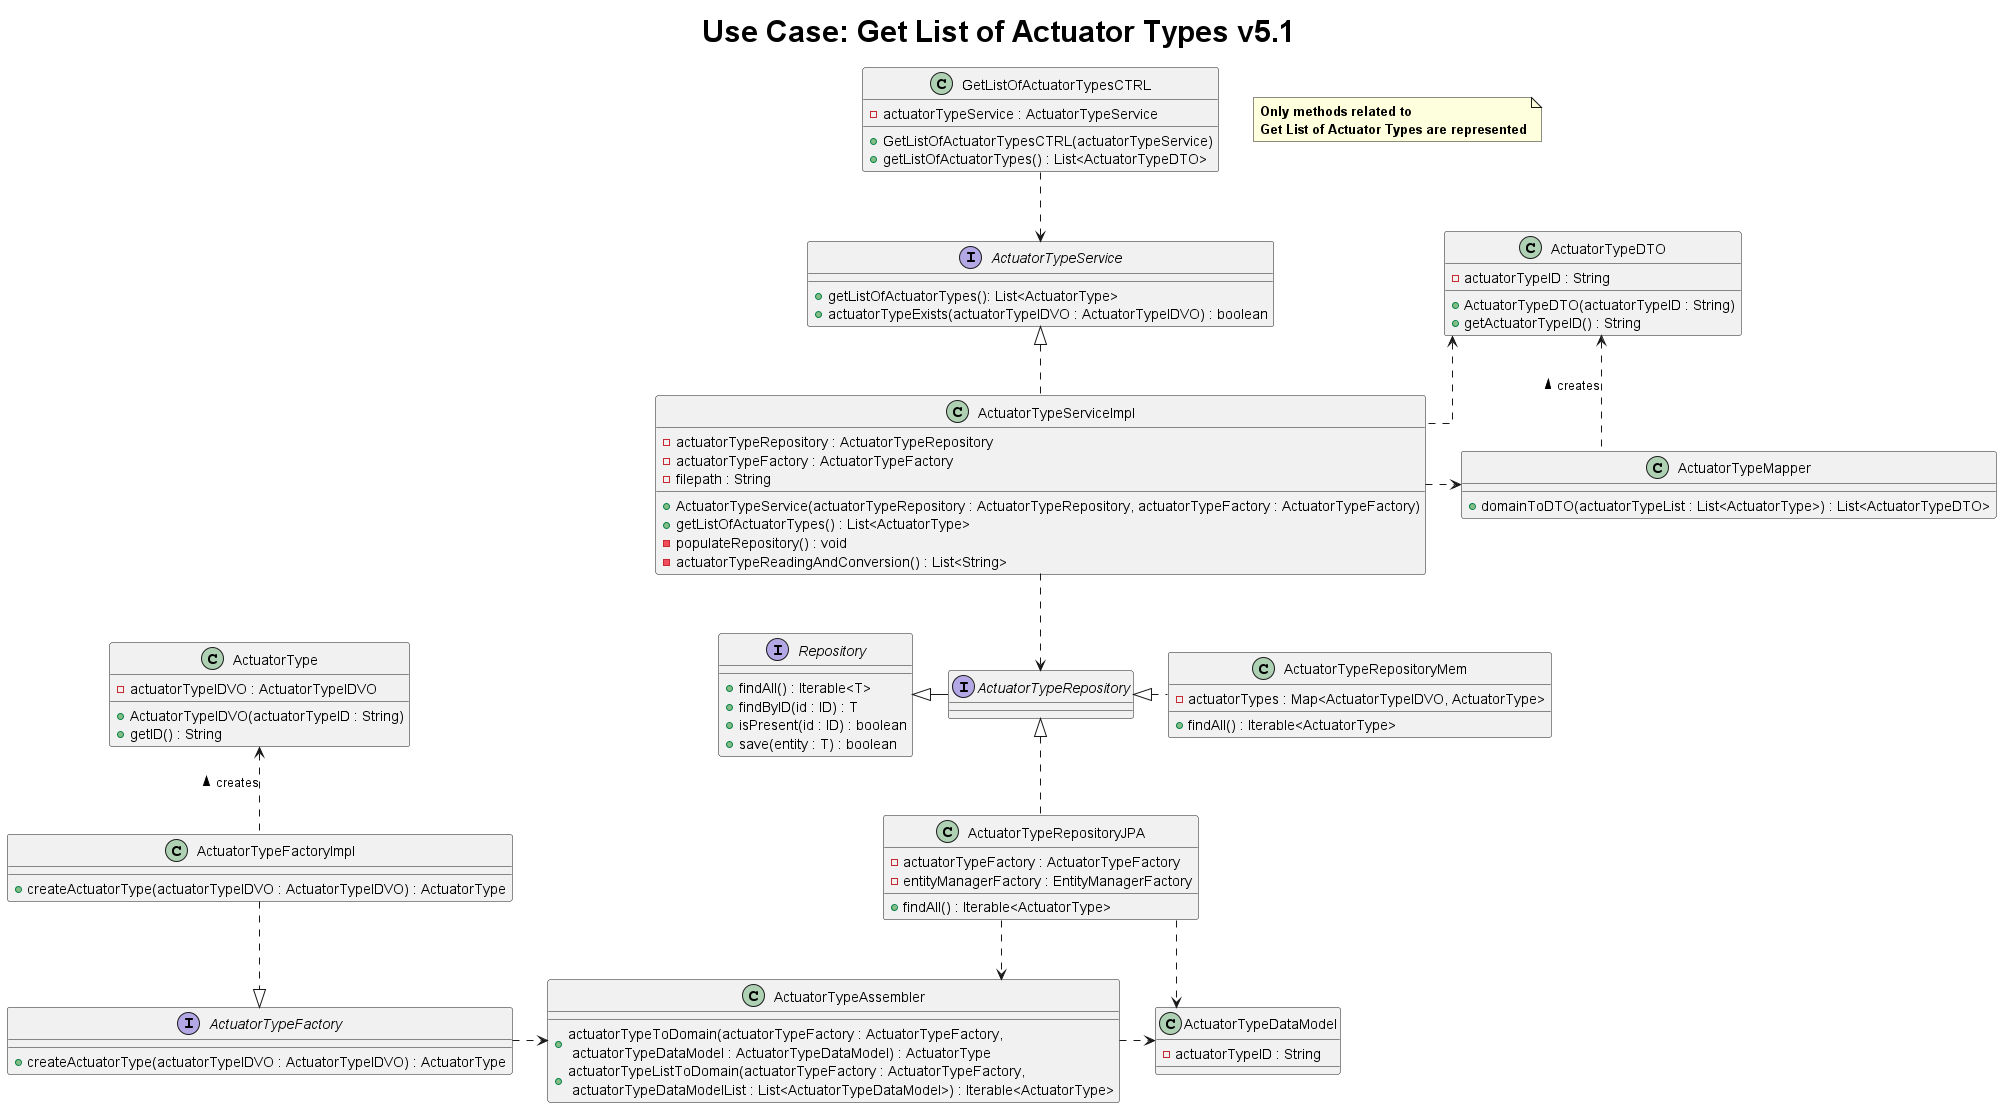

The diagram above was rendered by PlantUML. Its source (embedded in the PNG):
@startuml
title <size: 30> Use Case: Get List of Actuator Types v5.1
note "<b>Only methods related to\n<b>Get List of Actuator Types are represented" as N1
skinparam linetype ortho



class GetListOfActuatorTypesCTRL {
    -actuatorTypeService : ActuatorTypeService

    +GetListOfActuatorTypesCTRL(actuatorTypeService)
    +getListOfActuatorTypes() : List<ActuatorTypeDTO>
}

class ActuatorTypeMapper{
    +domainToDTO(actuatorTypeList : List<ActuatorType>) : List<ActuatorTypeDTO>
}

class ActuatorTypeServiceImpl{
    -actuatorTypeRepository : ActuatorTypeRepository
    -actuatorTypeFactory : ActuatorTypeFactory
    - filepath : String

    +ActuatorTypeService(actuatorTypeRepository : ActuatorTypeRepository, actuatorTypeFactory : ActuatorTypeFactory)
    +getListOfActuatorTypes() : List<ActuatorType>
    -populateRepository() : void
    -actuatorTypeReadingAndConversion() : List<String>
}



class ActuatorTypeRepositoryMem{
    -actuatorTypes : Map<ActuatorTypeIDVO, ActuatorType>

    +findAll() : Iterable<ActuatorType>
}

class ActuatorTypeRepositoryJPA{
    -actuatorTypeFactory : ActuatorTypeFactory
    -entityManagerFactory : EntityManagerFactory

    +findAll() : Iterable<ActuatorType>
}


class ActuatorTypeDTO{
    -actuatorTypeID : String

    +ActuatorTypeDTO(actuatorTypeID : String)
    +getActuatorTypeID() : String
}


interface ActuatorTypeService{

    +getListOfActuatorTypes(): List<ActuatorType>
    +actuatorTypeExists(actuatorTypeIDVO : ActuatorTypeIDVO) : boolean
}


interface ActuatorTypeRepository{
}

interface Repository{
    + findAll() : Iterable<T>
    + findByID(id : ID) : T
    + isPresent(id : ID) : boolean
    + save(entity : T) : boolean
}

class ActuatorTypeAssembler{
    +actuatorTypeToDomain(actuatorTypeFactory : ActuatorTypeFactory,\n actuatorTypeDataModel : ActuatorTypeDataModel) : ActuatorType
    +actuatorTypeListToDomain(actuatorTypeFactory : ActuatorTypeFactory,\n actuatorTypeDataModelList : List<ActuatorTypeDataModel>) : Iterable<ActuatorType>
}

class ActuatorTypeDataModel{
    -actuatorTypeID : String
}

class ActuatorTypeFactoryImpl{
    +createActuatorType(actuatorTypeIDVO : ActuatorTypeIDVO) : ActuatorType
}

class ActuatorType{
    -actuatorTypeIDVO : ActuatorTypeIDVO

    +ActuatorTypeIDVO(actuatorTypeID : String)
    +getID() : String
}

interface ActuatorTypeFactory{
    +createActuatorType(actuatorTypeIDVO : ActuatorTypeIDVO) : ActuatorType
}


GetListOfActuatorTypesCTRL ..> ActuatorTypeService

ActuatorTypeService <|.. ActuatorTypeServiceImpl

ActuatorTypeServiceImpl .right.> ActuatorTypeMapper
ActuatorTypeServiceImpl .up.> ActuatorTypeDTO
ActuatorTypeMapper .up.> ActuatorTypeDTO : creates >

ActuatorTypeServiceImpl ..> ActuatorTypeRepository

ActuatorTypeRepository -left-|> Repository

ActuatorTypeRepositoryMem .left.|> ActuatorTypeRepository
ActuatorTypeRepositoryJPA .up.|> ActuatorTypeRepository

ActuatorTypeRepositoryJPA ..> ActuatorTypeAssembler
ActuatorTypeFactory .right.> ActuatorTypeAssembler

ActuatorTypeFactoryImpl ..|> ActuatorTypeFactory
ActuatorTypeFactoryImpl .up.> ActuatorType : creates >
ActuatorTypeRepositoryJPA ..> ActuatorTypeDataModel
ActuatorTypeAssembler .right.> ActuatorTypeDataModel



@enduml